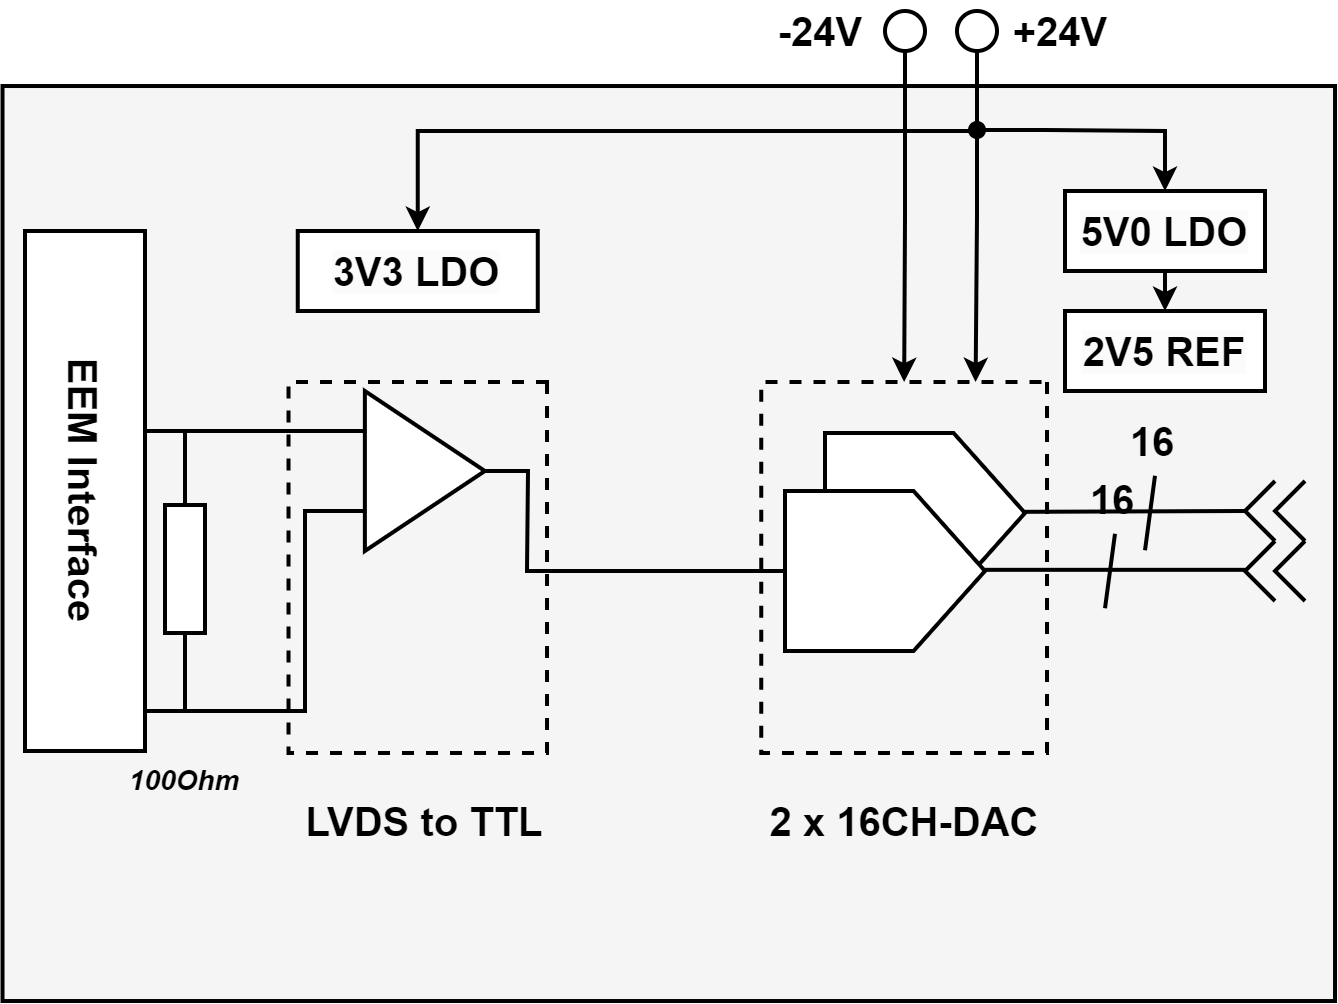

The diagram above was exported from draw.io. Its source (the exported page's mxGraphModel, read from the mxfile embedded in the PNG):
<mxGraphModel dx="1018" dy="693" grid="1" gridSize="10" guides="1" tooltips="1" connect="1" arrows="1" fold="1" page="1" pageScale="1" pageWidth="1654" pageHeight="1169" math="0" shadow="0">
  <root>
    <mxCell id="0" />
    <mxCell id="1" parent="0" />
    <mxCell id="XSU5kFeHcto-NPNl6TCj-43" value="" style="rounded=0;whiteSpace=wrap;html=1;strokeWidth=2;rotation=90;fillColor=#f5f5f5;fontColor=#333333;strokeColor=#000000;" parent="1" vertex="1">
      <mxGeometry x="283.13" y="23.13" width="457.5" height="666.25" as="geometry" />
    </mxCell>
    <mxCell id="XSU5kFeHcto-NPNl6TCj-5" style="edgeStyle=orthogonalEdgeStyle;rounded=0;orthogonalLoop=1;jettySize=auto;html=1;exitX=1;exitY=0.5;exitDx=0;exitDy=0;endArrow=none;endFill=0;strokeWidth=2;" parent="1" source="XSU5kFeHcto-NPNl6TCj-6" edge="1">
      <mxGeometry relative="1" as="geometry">
        <mxPoint x="441" y="370" as="targetPoint" />
      </mxGeometry>
    </mxCell>
    <mxCell id="XSU5kFeHcto-NPNl6TCj-6" value="" style="triangle;whiteSpace=wrap;html=1;strokeWidth=2;" parent="1" vertex="1">
      <mxGeometry x="359.94" y="280" width="60" height="80" as="geometry" />
    </mxCell>
    <mxCell id="XSU5kFeHcto-NPNl6TCj-9" value="" style="endArrow=none;html=1;rounded=0;strokeWidth=2;" parent="1" edge="1">
      <mxGeometry width="50" height="50" relative="1" as="geometry">
        <mxPoint x="440" y="370" as="sourcePoint" />
        <mxPoint x="570" y="370" as="targetPoint" />
      </mxGeometry>
    </mxCell>
    <mxCell id="XSU5kFeHcto-NPNl6TCj-10" value="" style="endArrow=none;html=1;rounded=0;strokeWidth=2;" parent="1" edge="1">
      <mxGeometry width="50" height="50" relative="1" as="geometry">
        <mxPoint x="670" y="369.41" as="sourcePoint" />
        <mxPoint x="800" y="369.41" as="targetPoint" />
      </mxGeometry>
    </mxCell>
    <mxCell id="XSU5kFeHcto-NPNl6TCj-12" value="" style="pointerEvents=1;verticalLabelPosition=bottom;shadow=0;dashed=0;align=center;html=1;verticalAlign=top;shape=mxgraph.electrical.miscellaneous.plug_socket_connection;strokeWidth=2;rotation=-90;" parent="1" vertex="1">
      <mxGeometry x="800" y="355" width="30" height="30" as="geometry" />
    </mxCell>
    <mxCell id="XSU5kFeHcto-NPNl6TCj-13" value="" style="endArrow=none;html=1;rounded=0;strokeWidth=2;edgeStyle=orthogonalEdgeStyle;exitX=0;exitY=0.5;exitDx=0;exitDy=0;exitPerimeter=0;" parent="1" source="XSU5kFeHcto-NPNl6TCj-17" edge="1">
      <mxGeometry width="50" height="50" relative="1" as="geometry">
        <mxPoint x="320" y="400" as="sourcePoint" />
        <mxPoint x="335" y="300" as="targetPoint" />
        <Array as="points">
          <mxPoint x="270" y="300" />
        </Array>
      </mxGeometry>
    </mxCell>
    <mxCell id="XSU5kFeHcto-NPNl6TCj-14" value="" style="endArrow=none;html=1;rounded=0;strokeWidth=2;" parent="1" edge="1">
      <mxGeometry width="50" height="50" relative="1" as="geometry">
        <mxPoint x="250" y="440" as="sourcePoint" />
        <mxPoint x="324" y="440" as="targetPoint" />
      </mxGeometry>
    </mxCell>
    <mxCell id="XSU5kFeHcto-NPNl6TCj-15" value="" style="endArrow=none;html=1;rounded=0;strokeWidth=2;edgeStyle=orthogonalEdgeStyle;exitX=1;exitY=0.5;exitDx=0;exitDy=0;exitPerimeter=0;entryX=0;entryY=0.75;entryDx=0;entryDy=0;" parent="1" source="XSU5kFeHcto-NPNl6TCj-17" edge="1" target="XSU5kFeHcto-NPNl6TCj-6">
      <mxGeometry width="50" height="50" relative="1" as="geometry">
        <mxPoint x="320" y="340" as="sourcePoint" />
        <mxPoint x="468" y="425" as="targetPoint" />
        <Array as="points">
          <mxPoint x="270" y="440" />
          <mxPoint x="330" y="440" />
          <mxPoint x="330" y="340" />
        </Array>
      </mxGeometry>
    </mxCell>
    <mxCell id="XSU5kFeHcto-NPNl6TCj-16" value="" style="endArrow=none;html=1;rounded=0;strokeWidth=2;edgeStyle=orthogonalEdgeStyle;" parent="1" edge="1">
      <mxGeometry width="50" height="50" relative="1" as="geometry">
        <mxPoint x="250" y="300" as="sourcePoint" />
        <mxPoint x="360" y="300" as="targetPoint" />
      </mxGeometry>
    </mxCell>
    <mxCell id="XSU5kFeHcto-NPNl6TCj-17" value="" style="pointerEvents=1;verticalLabelPosition=bottom;shadow=0;dashed=0;align=center;html=1;verticalAlign=top;shape=mxgraph.electrical.resistors.resistor_1;strokeWidth=2;rotation=90;" parent="1" vertex="1">
      <mxGeometry x="220" y="359" width="100" height="20" as="geometry" />
    </mxCell>
    <mxCell id="XSU5kFeHcto-NPNl6TCj-19" value="LVDS to TTL" style="text;html=1;align=center;verticalAlign=middle;whiteSpace=wrap;rounded=0;fontSize=20;fontStyle=1" parent="1" vertex="1">
      <mxGeometry x="320" y="480" width="140.12" height="30" as="geometry" />
    </mxCell>
    <mxCell id="XSU5kFeHcto-NPNl6TCj-20" value="2 x 16CH-DAC" style="text;html=1;align=center;verticalAlign=middle;whiteSpace=wrap;rounded=0;fontSize=20;fontStyle=1" parent="1" vertex="1">
      <mxGeometry x="560" y="480" width="140.12" height="30" as="geometry" />
    </mxCell>
    <mxCell id="XSU5kFeHcto-NPNl6TCj-24" value="&lt;b&gt;&lt;font style=&quot;font-size: 20px;&quot;&gt;EEM Interface&lt;/font&gt;&lt;/b&gt;" style="rounded=0;whiteSpace=wrap;html=1;strokeWidth=2;rotation=90;" parent="1" vertex="1">
      <mxGeometry x="90" y="300" width="260" height="60" as="geometry" />
    </mxCell>
    <mxCell id="XSU5kFeHcto-NPNl6TCj-30" value="100Ohm" style="text;html=1;align=center;verticalAlign=middle;whiteSpace=wrap;rounded=0;fontSize=14;fontStyle=3" parent="1" vertex="1">
      <mxGeometry x="230" y="460" width="80.12" height="30" as="geometry" />
    </mxCell>
    <mxCell id="XSU5kFeHcto-NPNl6TCj-37" value="" style="rounded=0;whiteSpace=wrap;html=1;strokeWidth=2;rotation=90;fillColor=none;dashed=1;" parent="1" vertex="1">
      <mxGeometry x="293.63" y="303.63" width="185.5" height="129.25" as="geometry" />
    </mxCell>
    <mxCell id="uJu9KcKEhZRR58b1IaNi-2" value="" style="endArrow=none;html=1;rounded=0;strokeWidth=2;" edge="1" parent="1">
      <mxGeometry width="50" height="50" relative="1" as="geometry">
        <mxPoint x="730" y="388.63" as="sourcePoint" />
        <mxPoint x="735" y="351.38" as="targetPoint" />
      </mxGeometry>
    </mxCell>
    <mxCell id="uJu9KcKEhZRR58b1IaNi-3" value="16" style="text;html=1;align=center;verticalAlign=middle;whiteSpace=wrap;rounded=0;fontSize=20;fontStyle=1" vertex="1" parent="1">
      <mxGeometry x="714" y="319" width="40.12" height="30" as="geometry" />
    </mxCell>
    <mxCell id="uJu9KcKEhZRR58b1IaNi-4" value="" style="verticalLabelPosition=bottom;shadow=0;dashed=0;align=center;html=1;verticalAlign=top;shape=mxgraph.electrical.abstract.dac;strokeWidth=2;" vertex="1" parent="1">
      <mxGeometry x="590" y="301" width="100" height="80" as="geometry" />
    </mxCell>
    <mxCell id="uJu9KcKEhZRR58b1IaNi-5" value="" style="endArrow=none;html=1;rounded=0;strokeWidth=2;entryX=0.5;entryY=0;entryDx=0;entryDy=0;entryPerimeter=0;" edge="1" parent="1" target="uJu9KcKEhZRR58b1IaNi-6">
      <mxGeometry width="50" height="50" relative="1" as="geometry">
        <mxPoint x="690" y="340.41" as="sourcePoint" />
        <mxPoint x="820" y="340.41" as="targetPoint" />
      </mxGeometry>
    </mxCell>
    <mxCell id="uJu9KcKEhZRR58b1IaNi-6" value="" style="pointerEvents=1;verticalLabelPosition=bottom;shadow=0;dashed=0;align=center;html=1;verticalAlign=top;shape=mxgraph.electrical.miscellaneous.plug_socket_connection;strokeWidth=2;rotation=-90;" vertex="1" parent="1">
      <mxGeometry x="800" y="325" width="30" height="30" as="geometry" />
    </mxCell>
    <mxCell id="uJu9KcKEhZRR58b1IaNi-7" value="" style="endArrow=none;html=1;rounded=0;strokeWidth=2;" edge="1" parent="1">
      <mxGeometry width="50" height="50" relative="1" as="geometry">
        <mxPoint x="750" y="359.63" as="sourcePoint" />
        <mxPoint x="755" y="322.38" as="targetPoint" />
      </mxGeometry>
    </mxCell>
    <mxCell id="uJu9KcKEhZRR58b1IaNi-8" value="16" style="text;html=1;align=center;verticalAlign=middle;whiteSpace=wrap;rounded=0;fontSize=20;fontStyle=1" vertex="1" parent="1">
      <mxGeometry x="734" y="290" width="40.12" height="30" as="geometry" />
    </mxCell>
    <mxCell id="uJu9KcKEhZRR58b1IaNi-1" value="" style="verticalLabelPosition=bottom;shadow=0;dashed=0;align=center;html=1;verticalAlign=top;shape=mxgraph.electrical.abstract.dac;strokeWidth=2;" vertex="1" parent="1">
      <mxGeometry x="570" y="330" width="100" height="80" as="geometry" />
    </mxCell>
    <mxCell id="uJu9KcKEhZRR58b1IaNi-11" value="" style="rounded=0;whiteSpace=wrap;html=1;strokeWidth=2;rotation=90;fillColor=none;dashed=1;" vertex="1" parent="1">
      <mxGeometry x="536.82" y="296.82" width="185.5" height="142.88" as="geometry" />
    </mxCell>
    <mxCell id="uJu9KcKEhZRR58b1IaNi-14" value="&lt;span style=&quot;color: rgb(0, 0, 0); font-family: Helvetica; font-size: 20px; font-style: normal; font-variant-ligatures: normal; font-variant-caps: normal; font-weight: 700; letter-spacing: normal; orphans: 2; text-align: center; text-indent: 0px; text-transform: none; widows: 2; word-spacing: 0px; -webkit-text-stroke-width: 0px; white-space: normal; background-color: rgb(251, 251, 251); text-decoration-thickness: initial; text-decoration-style: initial; text-decoration-color: initial; display: inline !important; float: none;&quot;&gt;3V3 LDO&lt;/span&gt;" style="rounded=0;whiteSpace=wrap;html=1;strokeWidth=2;" vertex="1" parent="1">
      <mxGeometry x="326.38" y="200" width="120" height="40" as="geometry" />
    </mxCell>
    <mxCell id="uJu9KcKEhZRR58b1IaNi-21" style="edgeStyle=orthogonalEdgeStyle;rounded=0;orthogonalLoop=1;jettySize=auto;html=1;exitX=0.5;exitY=1;exitDx=0;exitDy=0;entryX=0.5;entryY=0;entryDx=0;entryDy=0;strokeWidth=2;" edge="1" parent="1" source="uJu9KcKEhZRR58b1IaNi-15" target="uJu9KcKEhZRR58b1IaNi-16">
      <mxGeometry relative="1" as="geometry" />
    </mxCell>
    <mxCell id="uJu9KcKEhZRR58b1IaNi-15" value="&lt;span style=&quot;color: rgb(0, 0, 0); font-family: Helvetica; font-size: 20px; font-style: normal; font-variant-ligatures: normal; font-variant-caps: normal; font-weight: 700; letter-spacing: normal; orphans: 2; text-align: center; text-indent: 0px; text-transform: none; widows: 2; word-spacing: 0px; -webkit-text-stroke-width: 0px; white-space: normal; background-color: rgb(251, 251, 251); text-decoration-thickness: initial; text-decoration-style: initial; text-decoration-color: initial; display: inline !important; float: none;&quot;&gt;5V0 LDO&lt;/span&gt;" style="rounded=0;whiteSpace=wrap;html=1;strokeWidth=2;" vertex="1" parent="1">
      <mxGeometry x="710" y="180" width="100" height="40" as="geometry" />
    </mxCell>
    <mxCell id="uJu9KcKEhZRR58b1IaNi-16" value="&lt;span style=&quot;color: rgb(0, 0, 0); font-family: Helvetica; font-size: 20px; font-style: normal; font-variant-ligatures: normal; font-variant-caps: normal; font-weight: 700; letter-spacing: normal; orphans: 2; text-align: center; text-indent: 0px; text-transform: none; widows: 2; word-spacing: 0px; -webkit-text-stroke-width: 0px; white-space: normal; background-color: rgb(251, 251, 251); text-decoration-thickness: initial; text-decoration-style: initial; text-decoration-color: initial; display: inline !important; float: none;&quot;&gt;2V5 REF&lt;/span&gt;" style="rounded=0;whiteSpace=wrap;html=1;strokeWidth=2;" vertex="1" parent="1">
      <mxGeometry x="710" y="240" width="100" height="40" as="geometry" />
    </mxCell>
    <mxCell id="uJu9KcKEhZRR58b1IaNi-22" style="edgeStyle=orthogonalEdgeStyle;rounded=0;orthogonalLoop=1;jettySize=auto;html=1;exitX=0.5;exitY=1;exitDx=0;exitDy=0;entryX=0;entryY=0.5;entryDx=0;entryDy=0;strokeWidth=2;" edge="1" parent="1" source="uJu9KcKEhZRR58b1IaNi-17" target="uJu9KcKEhZRR58b1IaNi-11">
      <mxGeometry relative="1" as="geometry" />
    </mxCell>
    <mxCell id="uJu9KcKEhZRR58b1IaNi-17" value="" style="ellipse;whiteSpace=wrap;html=1;aspect=fixed;strokeWidth=2;" vertex="1" parent="1">
      <mxGeometry x="620" y="90" width="20" height="20" as="geometry" />
    </mxCell>
    <mxCell id="uJu9KcKEhZRR58b1IaNi-19" style="edgeStyle=orthogonalEdgeStyle;rounded=0;orthogonalLoop=1;jettySize=auto;html=1;exitX=0.5;exitY=1;exitDx=0;exitDy=0;entryX=0.5;entryY=0;entryDx=0;entryDy=0;strokeWidth=2;" edge="1" parent="1" source="uJu9KcKEhZRR58b1IaNi-18" target="uJu9KcKEhZRR58b1IaNi-14">
      <mxGeometry relative="1" as="geometry">
        <Array as="points">
          <mxPoint x="666" y="150" />
          <mxPoint x="386" y="150" />
        </Array>
      </mxGeometry>
    </mxCell>
    <mxCell id="uJu9KcKEhZRR58b1IaNi-20" style="edgeStyle=orthogonalEdgeStyle;rounded=0;orthogonalLoop=1;jettySize=auto;html=1;exitX=1;exitY=0.5;exitDx=0;exitDy=0;entryX=0.5;entryY=0;entryDx=0;entryDy=0;strokeWidth=2;" edge="1" parent="1" source="uJu9KcKEhZRR58b1IaNi-24" target="uJu9KcKEhZRR58b1IaNi-15">
      <mxGeometry width="669.5" height="153" relative="1" as="geometry">
        <Array as="points">
          <mxPoint x="700" y="150" />
          <mxPoint x="760" y="150" />
        </Array>
      </mxGeometry>
    </mxCell>
    <mxCell id="uJu9KcKEhZRR58b1IaNi-24" value="" style="ellipse;whiteSpace=wrap;html=1;aspect=fixed;strokeWidth=2;fillColor=#000000;" vertex="1" parent="uJu9KcKEhZRR58b1IaNi-20">
      <mxGeometry x="662.5" y="146" width="7" height="7" as="geometry" />
    </mxCell>
    <mxCell id="uJu9KcKEhZRR58b1IaNi-23" style="edgeStyle=orthogonalEdgeStyle;rounded=0;orthogonalLoop=1;jettySize=auto;html=1;exitX=0.5;exitY=1;exitDx=0;exitDy=0;entryX=0;entryY=0.25;entryDx=0;entryDy=0;strokeWidth=2;" edge="1" parent="1" source="uJu9KcKEhZRR58b1IaNi-18" target="uJu9KcKEhZRR58b1IaNi-11">
      <mxGeometry relative="1" as="geometry" />
    </mxCell>
    <mxCell id="uJu9KcKEhZRR58b1IaNi-18" value="" style="ellipse;whiteSpace=wrap;html=1;aspect=fixed;strokeWidth=2;" vertex="1" parent="1">
      <mxGeometry x="656" y="90" width="20" height="20" as="geometry" />
    </mxCell>
    <mxCell id="uJu9KcKEhZRR58b1IaNi-26" value="+24V" style="text;html=1;align=center;verticalAlign=middle;whiteSpace=wrap;rounded=0;fontSize=20;fontStyle=1" vertex="1" parent="1">
      <mxGeometry x="680" y="85" width="56" height="30" as="geometry" />
    </mxCell>
    <mxCell id="uJu9KcKEhZRR58b1IaNi-27" value="-24V" style="text;html=1;align=center;verticalAlign=middle;whiteSpace=wrap;rounded=0;fontSize=20;fontStyle=1" vertex="1" parent="1">
      <mxGeometry x="560" y="85" width="56" height="30" as="geometry" />
    </mxCell>
  </root>
</mxGraphModel>